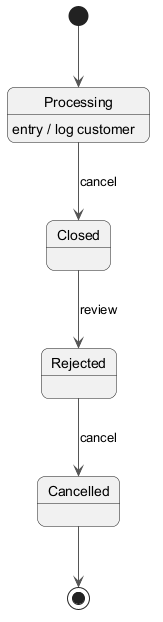

The diagram above was rendered by PlantUML. Its source (embedded in the PNG):
@startuml
skinparam backgroundColor #FFFFFF
skinparam roundCorner 15
skinparam ArrowColor #555555
[*] --> Processing
Processing --> Closed : cancel
Processing : entry / log customer
Closed --> Rejected : review
Rejected --> Cancelled : cancel
Cancelled --> [*]
@enduml